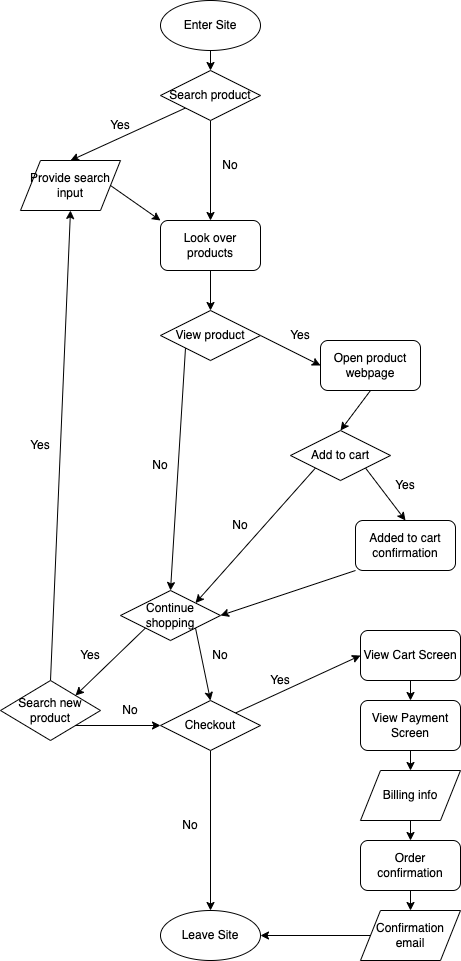

The diagram above was exported from draw.io. Its source (the exported page's mxGraphModel, read from the mxfile embedded in the PNG):
<mxGraphModel dx="567" dy="847" grid="0" gridSize="10" guides="1" tooltips="1" connect="1" arrows="1" fold="1" page="1" pageScale="1" pageWidth="850" pageHeight="1100" background="none" math="0" shadow="0">
  <root>
    <mxCell id="0" />
    <mxCell id="1" parent="0" />
    <mxCell id="61" style="edgeStyle=none;html=1;exitX=0.5;exitY=1;exitDx=0;exitDy=0;entryX=0.5;entryY=0;entryDx=0;entryDy=0;" parent="1" source="3" target="60" edge="1">
      <mxGeometry relative="1" as="geometry" />
    </mxCell>
    <mxCell id="3" value="Enter Site" style="ellipse;whiteSpace=wrap;html=1;" parent="1" vertex="1">
      <mxGeometry x="230" y="20" width="100" height="50" as="geometry" />
    </mxCell>
    <mxCell id="14" style="edgeStyle=none;html=1;exitX=1;exitY=0.5;exitDx=0;exitDy=0;entryX=0;entryY=0;entryDx=0;entryDy=0;" parent="1" source="11" target="13" edge="1">
      <mxGeometry relative="1" as="geometry" />
    </mxCell>
    <mxCell id="11" value="Provide search input" style="shape=parallelogram;perimeter=parallelogramPerimeter;whiteSpace=wrap;html=1;fixedSize=1;" parent="1" vertex="1">
      <mxGeometry x="90" y="180" width="100" height="50" as="geometry" />
    </mxCell>
    <mxCell id="17" style="edgeStyle=none;html=1;exitX=0.5;exitY=1;exitDx=0;exitDy=0;entryX=0.5;entryY=0;entryDx=0;entryDy=0;" parent="1" source="13" target="16" edge="1">
      <mxGeometry relative="1" as="geometry" />
    </mxCell>
    <mxCell id="13" value="Look over products" style="rounded=1;whiteSpace=wrap;html=1;" parent="1" vertex="1">
      <mxGeometry x="230" y="240" width="100" height="50" as="geometry" />
    </mxCell>
    <mxCell id="19" style="edgeStyle=none;html=1;exitX=0;exitY=1;exitDx=0;exitDy=0;entryX=0.5;entryY=0;entryDx=0;entryDy=0;" parent="1" source="16" target="18" edge="1">
      <mxGeometry relative="1" as="geometry" />
    </mxCell>
    <mxCell id="27" style="edgeStyle=none;html=1;exitX=1;exitY=0.5;exitDx=0;exitDy=0;entryX=0;entryY=0.5;entryDx=0;entryDy=0;" parent="1" source="16" target="26" edge="1">
      <mxGeometry relative="1" as="geometry" />
    </mxCell>
    <mxCell id="16" value="View product" style="rhombus;whiteSpace=wrap;html=1;" parent="1" vertex="1">
      <mxGeometry x="230" y="330" width="100" height="50" as="geometry" />
    </mxCell>
    <mxCell id="36" style="edgeStyle=none;html=1;exitX=0;exitY=1;exitDx=0;exitDy=0;entryX=1;entryY=0;entryDx=0;entryDy=0;" parent="1" source="18" target="35" edge="1">
      <mxGeometry relative="1" as="geometry" />
    </mxCell>
    <mxCell id="39" style="edgeStyle=none;html=1;exitX=1;exitY=1;exitDx=0;exitDy=0;entryX=0.5;entryY=0;entryDx=0;entryDy=0;" parent="1" source="18" target="38" edge="1">
      <mxGeometry relative="1" as="geometry" />
    </mxCell>
    <mxCell id="18" value="Continue shopping" style="rhombus;whiteSpace=wrap;html=1;" parent="1" vertex="1">
      <mxGeometry x="190" y="610" width="100" height="50" as="geometry" />
    </mxCell>
    <mxCell id="21" value="Leave Site" style="ellipse;whiteSpace=wrap;html=1;" parent="1" vertex="1">
      <mxGeometry x="230" y="930" width="100" height="50" as="geometry" />
    </mxCell>
    <mxCell id="22" value="No" style="text;html=1;strokeColor=none;fillColor=none;align=center;verticalAlign=middle;whiteSpace=wrap;rounded=0;" parent="1" vertex="1">
      <mxGeometry x="200" y="470" width="60" height="30" as="geometry" />
    </mxCell>
    <mxCell id="29" style="edgeStyle=none;html=1;exitX=0;exitY=1;exitDx=0;exitDy=0;entryX=1;entryY=0;entryDx=0;entryDy=0;" parent="1" source="23" target="18" edge="1">
      <mxGeometry relative="1" as="geometry" />
    </mxCell>
    <mxCell id="32" style="edgeStyle=none;html=1;exitX=1;exitY=1;exitDx=0;exitDy=0;entryX=0.5;entryY=0;entryDx=0;entryDy=0;" parent="1" source="23" target="31" edge="1">
      <mxGeometry relative="1" as="geometry" />
    </mxCell>
    <mxCell id="23" value="Add to cart" style="rhombus;whiteSpace=wrap;html=1;" parent="1" vertex="1">
      <mxGeometry x="360" y="450" width="100" height="50" as="geometry" />
    </mxCell>
    <mxCell id="25" value="Yes" style="text;html=1;strokeColor=none;fillColor=none;align=center;verticalAlign=middle;whiteSpace=wrap;rounded=0;" parent="1" vertex="1">
      <mxGeometry x="340" y="340" width="60" height="30" as="geometry" />
    </mxCell>
    <mxCell id="28" style="edgeStyle=none;html=1;exitX=0.5;exitY=1;exitDx=0;exitDy=0;entryX=0.5;entryY=0;entryDx=0;entryDy=0;" parent="1" source="26" target="23" edge="1">
      <mxGeometry relative="1" as="geometry" />
    </mxCell>
    <mxCell id="26" value="Open product webpage" style="rounded=1;whiteSpace=wrap;html=1;" parent="1" vertex="1">
      <mxGeometry x="390" y="360" width="100" height="50" as="geometry" />
    </mxCell>
    <mxCell id="30" value="No" style="text;html=1;strokeColor=none;fillColor=none;align=center;verticalAlign=middle;whiteSpace=wrap;rounded=0;" parent="1" vertex="1">
      <mxGeometry x="280" y="530" width="60" height="30" as="geometry" />
    </mxCell>
    <mxCell id="34" style="edgeStyle=none;html=1;exitX=0;exitY=1;exitDx=0;exitDy=0;entryX=1;entryY=0.5;entryDx=0;entryDy=0;" parent="1" source="31" target="18" edge="1">
      <mxGeometry relative="1" as="geometry" />
    </mxCell>
    <mxCell id="31" value="Added to cart confirmation" style="rounded=1;whiteSpace=wrap;html=1;" parent="1" vertex="1">
      <mxGeometry x="425" y="540" width="100" height="50" as="geometry" />
    </mxCell>
    <mxCell id="33" value="Yes" style="text;html=1;strokeColor=none;fillColor=none;align=center;verticalAlign=middle;whiteSpace=wrap;rounded=0;" parent="1" vertex="1">
      <mxGeometry x="445" y="490" width="60" height="30" as="geometry" />
    </mxCell>
    <mxCell id="41" style="edgeStyle=none;html=1;exitX=0.5;exitY=0;exitDx=0;exitDy=0;entryX=0.5;entryY=1;entryDx=0;entryDy=0;" parent="1" source="35" target="11" edge="1">
      <mxGeometry relative="1" as="geometry" />
    </mxCell>
    <mxCell id="53" style="edgeStyle=none;html=1;exitX=1;exitY=1;exitDx=0;exitDy=0;entryX=0;entryY=0.5;entryDx=0;entryDy=0;" parent="1" source="35" target="38" edge="1">
      <mxGeometry relative="1" as="geometry" />
    </mxCell>
    <mxCell id="35" value="Search new product" style="rhombus;whiteSpace=wrap;html=1;" parent="1" vertex="1">
      <mxGeometry x="70" y="700" width="100" height="60" as="geometry" />
    </mxCell>
    <mxCell id="37" value="Yes" style="text;html=1;strokeColor=none;fillColor=none;align=center;verticalAlign=middle;whiteSpace=wrap;rounded=0;" parent="1" vertex="1">
      <mxGeometry x="130" y="660" width="60" height="30" as="geometry" />
    </mxCell>
    <mxCell id="44" style="edgeStyle=none;html=1;exitX=0.5;exitY=1;exitDx=0;exitDy=0;entryX=0.5;entryY=0;entryDx=0;entryDy=0;" parent="1" source="38" target="21" edge="1">
      <mxGeometry relative="1" as="geometry" />
    </mxCell>
    <mxCell id="47" style="edgeStyle=none;html=1;exitX=1;exitY=0;exitDx=0;exitDy=0;entryX=0;entryY=0.5;entryDx=0;entryDy=0;" parent="1" source="38" target="46" edge="1">
      <mxGeometry relative="1" as="geometry" />
    </mxCell>
    <mxCell id="38" value="Checkout" style="rhombus;whiteSpace=wrap;html=1;" parent="1" vertex="1">
      <mxGeometry x="230" y="720" width="100" height="50" as="geometry" />
    </mxCell>
    <mxCell id="40" value="No" style="text;html=1;strokeColor=none;fillColor=none;align=center;verticalAlign=middle;whiteSpace=wrap;rounded=0;" parent="1" vertex="1">
      <mxGeometry x="260" y="660" width="60" height="30" as="geometry" />
    </mxCell>
    <mxCell id="42" value="Yes" style="text;html=1;strokeColor=none;fillColor=none;align=center;verticalAlign=middle;whiteSpace=wrap;rounded=0;" parent="1" vertex="1">
      <mxGeometry x="80" y="450" width="60" height="30" as="geometry" />
    </mxCell>
    <mxCell id="45" value="No" style="text;html=1;strokeColor=none;fillColor=none;align=center;verticalAlign=middle;whiteSpace=wrap;rounded=0;" parent="1" vertex="1">
      <mxGeometry x="230" y="830" width="60" height="30" as="geometry" />
    </mxCell>
    <mxCell id="50" style="edgeStyle=none;html=1;exitX=0.5;exitY=1;exitDx=0;exitDy=0;entryX=0.5;entryY=0;entryDx=0;entryDy=0;" parent="1" source="46" target="49" edge="1">
      <mxGeometry relative="1" as="geometry" />
    </mxCell>
    <mxCell id="46" value="View Cart Screen" style="rounded=1;whiteSpace=wrap;html=1;" parent="1" vertex="1">
      <mxGeometry x="430" y="650" width="100" height="50" as="geometry" />
    </mxCell>
    <mxCell id="48" value="Yes" style="text;html=1;strokeColor=none;fillColor=none;align=center;verticalAlign=middle;whiteSpace=wrap;rounded=0;" parent="1" vertex="1">
      <mxGeometry x="320" y="685" width="60" height="30" as="geometry" />
    </mxCell>
    <mxCell id="52" style="edgeStyle=none;html=1;exitX=0.5;exitY=1;exitDx=0;exitDy=0;entryX=0.5;entryY=0;entryDx=0;entryDy=0;" parent="1" source="49" target="51" edge="1">
      <mxGeometry relative="1" as="geometry" />
    </mxCell>
    <mxCell id="49" value="View Payment Screen" style="rounded=1;whiteSpace=wrap;html=1;" parent="1" vertex="1">
      <mxGeometry x="430" y="720" width="100" height="50" as="geometry" />
    </mxCell>
    <mxCell id="56" style="edgeStyle=none;html=1;exitX=0.5;exitY=1;exitDx=0;exitDy=0;entryX=0.5;entryY=0;entryDx=0;entryDy=0;" parent="1" source="51" target="55" edge="1">
      <mxGeometry relative="1" as="geometry" />
    </mxCell>
    <mxCell id="51" value="Billing info" style="shape=parallelogram;perimeter=parallelogramPerimeter;whiteSpace=wrap;html=1;fixedSize=1;" parent="1" vertex="1">
      <mxGeometry x="430" y="790" width="100" height="50" as="geometry" />
    </mxCell>
    <mxCell id="54" value="No" style="text;html=1;strokeColor=none;fillColor=none;align=center;verticalAlign=middle;whiteSpace=wrap;rounded=0;" parent="1" vertex="1">
      <mxGeometry x="170" y="715" width="60" height="30" as="geometry" />
    </mxCell>
    <mxCell id="58" style="edgeStyle=none;html=1;exitX=0.5;exitY=1;exitDx=0;exitDy=0;entryX=0.5;entryY=0;entryDx=0;entryDy=0;" parent="1" source="55" target="57" edge="1">
      <mxGeometry relative="1" as="geometry" />
    </mxCell>
    <mxCell id="55" value="Order confirmation" style="rounded=1;whiteSpace=wrap;html=1;" parent="1" vertex="1">
      <mxGeometry x="430" y="860" width="100" height="50" as="geometry" />
    </mxCell>
    <mxCell id="59" style="edgeStyle=none;html=1;exitX=0;exitY=0.5;exitDx=0;exitDy=0;" parent="1" source="57" target="21" edge="1">
      <mxGeometry relative="1" as="geometry" />
    </mxCell>
    <mxCell id="57" value="Confirmation email" style="shape=parallelogram;perimeter=parallelogramPerimeter;whiteSpace=wrap;html=1;fixedSize=1;" parent="1" vertex="1">
      <mxGeometry x="430" y="930" width="100" height="50" as="geometry" />
    </mxCell>
    <mxCell id="62" style="edgeStyle=none;html=1;exitX=0;exitY=1;exitDx=0;exitDy=0;entryX=0.5;entryY=0;entryDx=0;entryDy=0;" parent="1" source="60" target="11" edge="1">
      <mxGeometry relative="1" as="geometry" />
    </mxCell>
    <mxCell id="63" style="edgeStyle=none;html=1;exitX=0.5;exitY=1;exitDx=0;exitDy=0;entryX=0.5;entryY=0;entryDx=0;entryDy=0;" parent="1" source="60" target="13" edge="1">
      <mxGeometry relative="1" as="geometry" />
    </mxCell>
    <mxCell id="60" value="Search product" style="rhombus;whiteSpace=wrap;html=1;" parent="1" vertex="1">
      <mxGeometry x="230" y="90" width="100" height="50" as="geometry" />
    </mxCell>
    <mxCell id="64" value="Yes" style="text;html=1;strokeColor=none;fillColor=none;align=center;verticalAlign=middle;whiteSpace=wrap;rounded=0;" parent="1" vertex="1">
      <mxGeometry x="160" y="130" width="60" height="30" as="geometry" />
    </mxCell>
    <mxCell id="65" value="No" style="text;html=1;strokeColor=none;fillColor=none;align=center;verticalAlign=middle;whiteSpace=wrap;rounded=0;" parent="1" vertex="1">
      <mxGeometry x="270" y="170" width="60" height="30" as="geometry" />
    </mxCell>
  </root>
</mxGraphModel>